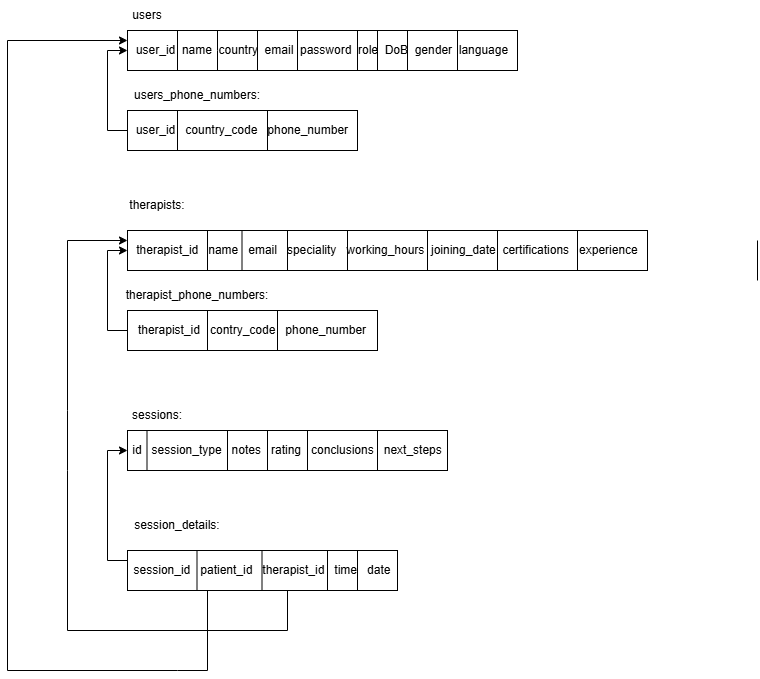

The diagram above was exported from draw.io. Its source (the exported page's mxGraphModel, read from the mxfile embedded in the PNG):
<mxGraphModel dx="2072" dy="698" grid="1" gridSize="10" guides="1" tooltips="1" connect="1" arrows="1" fold="1" page="1" pageScale="1" pageWidth="850" pageHeight="1100" math="0" shadow="0">
  <root>
    <mxCell id="0" />
    <mxCell id="1" parent="0" />
    <mxCell id="-KoMfknYvELroxX4PtnS-27" value="users" style="text;html=1;align=center;verticalAlign=middle;whiteSpace=wrap;rounded=0;" vertex="1" parent="1">
      <mxGeometry x="30" y="50" width="60" height="30" as="geometry" />
    </mxCell>
    <mxCell id="-KoMfknYvELroxX4PtnS-28" value="user_id&amp;nbsp; name&amp;nbsp; country&amp;nbsp; email&amp;nbsp; password&amp;nbsp; role&amp;nbsp; DoB&amp;nbsp; gender&amp;nbsp; language" style="rounded=0;whiteSpace=wrap;html=1;" vertex="1" parent="1">
      <mxGeometry x="40" y="80" width="390" height="40" as="geometry" />
    </mxCell>
    <mxCell id="-KoMfknYvELroxX4PtnS-30" value="" style="endArrow=none;html=1;rounded=0;" edge="1" parent="1">
      <mxGeometry width="50" height="50" relative="1" as="geometry">
        <mxPoint x="290" y="120" as="sourcePoint" />
        <mxPoint x="290" y="80" as="targetPoint" />
      </mxGeometry>
    </mxCell>
    <mxCell id="-KoMfknYvELroxX4PtnS-31" value="" style="endArrow=none;html=1;rounded=0;" edge="1" parent="1">
      <mxGeometry width="50" height="50" relative="1" as="geometry">
        <mxPoint x="270" y="120" as="sourcePoint" />
        <mxPoint x="270" y="80" as="targetPoint" />
      </mxGeometry>
    </mxCell>
    <mxCell id="-KoMfknYvELroxX4PtnS-32" value="" style="endArrow=none;html=1;rounded=0;" edge="1" parent="1">
      <mxGeometry width="50" height="50" relative="1" as="geometry">
        <mxPoint x="210" y="120" as="sourcePoint" />
        <mxPoint x="210" y="80" as="targetPoint" />
      </mxGeometry>
    </mxCell>
    <mxCell id="-KoMfknYvELroxX4PtnS-33" value="" style="endArrow=none;html=1;rounded=0;" edge="1" parent="1">
      <mxGeometry width="50" height="50" relative="1" as="geometry">
        <mxPoint x="170" y="120" as="sourcePoint" />
        <mxPoint x="170" y="80" as="targetPoint" />
      </mxGeometry>
    </mxCell>
    <mxCell id="-KoMfknYvELroxX4PtnS-34" value="" style="endArrow=none;html=1;rounded=0;" edge="1" parent="1">
      <mxGeometry width="50" height="50" relative="1" as="geometry">
        <mxPoint x="130" y="120" as="sourcePoint" />
        <mxPoint x="130" y="80" as="targetPoint" />
        <Array as="points">
          <mxPoint x="130" y="100" />
        </Array>
      </mxGeometry>
    </mxCell>
    <mxCell id="-KoMfknYvELroxX4PtnS-35" value="" style="endArrow=none;html=1;rounded=0;" edge="1" parent="1">
      <mxGeometry width="50" height="50" relative="1" as="geometry">
        <mxPoint x="90" y="120" as="sourcePoint" />
        <mxPoint x="90" y="80" as="targetPoint" />
      </mxGeometry>
    </mxCell>
    <mxCell id="-KoMfknYvELroxX4PtnS-37" value="" style="endArrow=none;html=1;rounded=0;" edge="1" parent="1">
      <mxGeometry width="50" height="50" relative="1" as="geometry">
        <mxPoint x="320" y="120" as="sourcePoint" />
        <mxPoint x="320" y="80" as="targetPoint" />
      </mxGeometry>
    </mxCell>
    <mxCell id="-KoMfknYvELroxX4PtnS-38" value="" style="endArrow=none;html=1;rounded=0;" edge="1" parent="1">
      <mxGeometry width="50" height="50" relative="1" as="geometry">
        <mxPoint x="370" y="120" as="sourcePoint" />
        <mxPoint x="370" y="80" as="targetPoint" />
      </mxGeometry>
    </mxCell>
    <mxCell id="-KoMfknYvELroxX4PtnS-40" value="therapists:" style="text;html=1;align=center;verticalAlign=middle;whiteSpace=wrap;rounded=0;" vertex="1" parent="1">
      <mxGeometry x="40" y="240" width="60" height="30" as="geometry" />
    </mxCell>
    <mxCell id="-KoMfknYvELroxX4PtnS-41" value="therapist_id&amp;nbsp; &amp;nbsp;name&amp;nbsp; &amp;nbsp;email&amp;nbsp; &amp;nbsp;speciality&amp;nbsp; &amp;nbsp;working_hours&amp;nbsp; joining_date&amp;nbsp; certifications&amp;nbsp; &amp;nbsp;experience" style="rounded=0;whiteSpace=wrap;html=1;" vertex="1" parent="1">
      <mxGeometry x="40" y="280" width="520" height="40" as="geometry" />
    </mxCell>
    <mxCell id="-KoMfknYvELroxX4PtnS-42" value="users_phone_numbers:" style="text;html=1;align=center;verticalAlign=middle;whiteSpace=wrap;rounded=0;" vertex="1" parent="1">
      <mxGeometry x="80" y="130" width="60" height="30" as="geometry" />
    </mxCell>
    <mxCell id="-KoMfknYvELroxX4PtnS-66" style="edgeStyle=orthogonalEdgeStyle;rounded=0;orthogonalLoop=1;jettySize=auto;html=1;exitX=0;exitY=0.5;exitDx=0;exitDy=0;entryX=0;entryY=0.5;entryDx=0;entryDy=0;" edge="1" parent="1" source="-KoMfknYvELroxX4PtnS-45" target="-KoMfknYvELroxX4PtnS-28">
      <mxGeometry relative="1" as="geometry" />
    </mxCell>
    <mxCell id="-KoMfknYvELroxX4PtnS-45" value="user_id&amp;nbsp; &amp;nbsp;country_code&amp;nbsp; &amp;nbsp;phone_number" style="rounded=0;whiteSpace=wrap;html=1;" vertex="1" parent="1">
      <mxGeometry x="40" y="160" width="230" height="40" as="geometry" />
    </mxCell>
    <mxCell id="-KoMfknYvELroxX4PtnS-47" value="" style="endArrow=none;html=1;rounded=0;" edge="1" parent="1">
      <mxGeometry width="50" height="50" relative="1" as="geometry">
        <mxPoint x="90" y="200" as="sourcePoint" />
        <mxPoint x="90" y="160" as="targetPoint" />
      </mxGeometry>
    </mxCell>
    <mxCell id="-KoMfknYvELroxX4PtnS-48" value="" style="endArrow=none;html=1;rounded=0;" edge="1" parent="1">
      <mxGeometry width="50" height="50" relative="1" as="geometry">
        <mxPoint x="180" y="200" as="sourcePoint" />
        <mxPoint x="180" y="160" as="targetPoint" />
      </mxGeometry>
    </mxCell>
    <mxCell id="-KoMfknYvELroxX4PtnS-49" value="" style="endArrow=none;html=1;rounded=0;" edge="1" parent="1">
      <mxGeometry width="50" height="50" relative="1" as="geometry">
        <mxPoint x="200" y="320" as="sourcePoint" />
        <mxPoint x="200" y="280" as="targetPoint" />
      </mxGeometry>
    </mxCell>
    <mxCell id="-KoMfknYvELroxX4PtnS-50" value="" style="endArrow=none;html=1;rounded=0;" edge="1" parent="1">
      <mxGeometry width="50" height="50" relative="1" as="geometry">
        <mxPoint x="260" y="320" as="sourcePoint" />
        <mxPoint x="260" y="280" as="targetPoint" />
      </mxGeometry>
    </mxCell>
    <mxCell id="-KoMfknYvELroxX4PtnS-51" value="" style="endArrow=none;html=1;rounded=0;" edge="1" parent="1">
      <mxGeometry width="50" height="50" relative="1" as="geometry">
        <mxPoint x="120" y="320" as="sourcePoint" />
        <mxPoint x="120" y="280" as="targetPoint" />
      </mxGeometry>
    </mxCell>
    <mxCell id="-KoMfknYvELroxX4PtnS-52" value="" style="endArrow=none;html=1;rounded=0;" edge="1" parent="1">
      <mxGeometry width="50" height="50" relative="1" as="geometry">
        <mxPoint x="340" y="320" as="sourcePoint" />
        <mxPoint x="340" y="280" as="targetPoint" />
      </mxGeometry>
    </mxCell>
    <mxCell id="-KoMfknYvELroxX4PtnS-53" value="" style="endArrow=none;html=1;rounded=0;" edge="1" parent="1">
      <mxGeometry width="50" height="50" relative="1" as="geometry">
        <mxPoint x="410" y="320" as="sourcePoint" />
        <mxPoint x="410" y="280" as="targetPoint" />
      </mxGeometry>
    </mxCell>
    <mxCell id="-KoMfknYvELroxX4PtnS-54" value="" style="endArrow=none;html=1;rounded=0;" edge="1" parent="1">
      <mxGeometry width="50" height="50" relative="1" as="geometry">
        <mxPoint x="490" y="320" as="sourcePoint" />
        <mxPoint x="490" y="280" as="targetPoint" />
      </mxGeometry>
    </mxCell>
    <mxCell id="-KoMfknYvELroxX4PtnS-55" value="" style="endArrow=none;html=1;rounded=0;" edge="1" parent="1">
      <mxGeometry width="50" height="50" relative="1" as="geometry">
        <mxPoint x="154.5" y="320" as="sourcePoint" />
        <mxPoint x="154.5" y="280" as="targetPoint" />
      </mxGeometry>
    </mxCell>
    <mxCell id="-KoMfknYvELroxX4PtnS-57" value="" style="endArrow=none;html=1;rounded=0;" edge="1" parent="1">
      <mxGeometry width="50" height="50" relative="1" as="geometry">
        <mxPoint x="120" y="400" as="sourcePoint" />
        <mxPoint x="120" y="360" as="targetPoint" />
      </mxGeometry>
    </mxCell>
    <mxCell id="-KoMfknYvELroxX4PtnS-58" value="" style="endArrow=none;html=1;rounded=0;" edge="1" parent="1">
      <mxGeometry width="50" height="50" relative="1" as="geometry">
        <mxPoint x="670" y="330" as="sourcePoint" />
        <mxPoint x="670" y="290" as="targetPoint" />
      </mxGeometry>
    </mxCell>
    <mxCell id="-KoMfknYvELroxX4PtnS-59" value="therapist_phone_numbers:" style="text;html=1;align=center;verticalAlign=middle;whiteSpace=wrap;rounded=0;" vertex="1" parent="1">
      <mxGeometry x="80" y="330" width="60" height="30" as="geometry" />
    </mxCell>
    <mxCell id="-KoMfknYvELroxX4PtnS-65" style="edgeStyle=orthogonalEdgeStyle;rounded=0;orthogonalLoop=1;jettySize=auto;html=1;exitX=0;exitY=0.5;exitDx=0;exitDy=0;entryX=0;entryY=0.5;entryDx=0;entryDy=0;" edge="1" parent="1" source="-KoMfknYvELroxX4PtnS-60" target="-KoMfknYvELroxX4PtnS-41">
      <mxGeometry relative="1" as="geometry" />
    </mxCell>
    <mxCell id="-KoMfknYvELroxX4PtnS-60" value="therapist_id&amp;nbsp; &amp;nbsp;contry_code&amp;nbsp; &amp;nbsp;phone_number" style="rounded=0;whiteSpace=wrap;html=1;" vertex="1" parent="1">
      <mxGeometry x="40" y="360" width="250" height="40" as="geometry" />
    </mxCell>
    <mxCell id="-KoMfknYvELroxX4PtnS-61" value="" style="endArrow=none;html=1;rounded=0;" edge="1" parent="1">
      <mxGeometry width="50" height="50" relative="1" as="geometry">
        <mxPoint x="120" y="400" as="sourcePoint" />
        <mxPoint x="120" y="360" as="targetPoint" />
      </mxGeometry>
    </mxCell>
    <mxCell id="-KoMfknYvELroxX4PtnS-62" value="" style="endArrow=none;html=1;rounded=0;" edge="1" parent="1">
      <mxGeometry width="50" height="50" relative="1" as="geometry">
        <mxPoint x="190" y="400" as="sourcePoint" />
        <mxPoint x="190" y="360" as="targetPoint" />
      </mxGeometry>
    </mxCell>
    <mxCell id="-KoMfknYvELroxX4PtnS-64" value="sessions:" style="text;html=1;align=center;verticalAlign=middle;whiteSpace=wrap;rounded=0;" vertex="1" parent="1">
      <mxGeometry x="40" y="450" width="60" height="30" as="geometry" />
    </mxCell>
    <mxCell id="-KoMfknYvELroxX4PtnS-67" value="id&amp;nbsp; &amp;nbsp;session_type&amp;nbsp; &amp;nbsp;notes&amp;nbsp; &amp;nbsp;rating&amp;nbsp; &amp;nbsp;conclusions&amp;nbsp; &amp;nbsp;next_steps" style="rounded=0;whiteSpace=wrap;html=1;" vertex="1" parent="1">
      <mxGeometry x="40" y="480" width="320" height="40" as="geometry" />
    </mxCell>
    <mxCell id="-KoMfknYvELroxX4PtnS-68" value="" style="endArrow=none;html=1;rounded=0;" edge="1" parent="1">
      <mxGeometry width="50" height="50" relative="1" as="geometry">
        <mxPoint x="109.5" y="640" as="sourcePoint" />
        <mxPoint x="109.5" y="600" as="targetPoint" />
      </mxGeometry>
    </mxCell>
    <mxCell id="-KoMfknYvELroxX4PtnS-77" value="" style="endArrow=none;html=1;rounded=0;" edge="1" parent="1">
      <mxGeometry width="50" height="50" relative="1" as="geometry">
        <mxPoint x="290" y="520" as="sourcePoint" />
        <mxPoint x="290" y="480" as="targetPoint" />
      </mxGeometry>
    </mxCell>
    <mxCell id="-KoMfknYvELroxX4PtnS-78" value="" style="endArrow=none;html=1;rounded=0;" edge="1" parent="1">
      <mxGeometry width="50" height="50" relative="1" as="geometry">
        <mxPoint x="220" y="520" as="sourcePoint" />
        <mxPoint x="220" y="480" as="targetPoint" />
      </mxGeometry>
    </mxCell>
    <mxCell id="-KoMfknYvELroxX4PtnS-79" value="" style="endArrow=none;html=1;rounded=0;" edge="1" parent="1">
      <mxGeometry width="50" height="50" relative="1" as="geometry">
        <mxPoint x="140" y="520" as="sourcePoint" />
        <mxPoint x="140" y="480" as="targetPoint" />
      </mxGeometry>
    </mxCell>
    <mxCell id="-KoMfknYvELroxX4PtnS-80" value="" style="endArrow=none;html=1;rounded=0;" edge="1" parent="1">
      <mxGeometry width="50" height="50" relative="1" as="geometry">
        <mxPoint x="59.5" y="520" as="sourcePoint" />
        <mxPoint x="59.5" y="480" as="targetPoint" />
      </mxGeometry>
    </mxCell>
    <mxCell id="-KoMfknYvELroxX4PtnS-82" value="session_details:" style="text;html=1;align=center;verticalAlign=middle;whiteSpace=wrap;rounded=0;" vertex="1" parent="1">
      <mxGeometry x="60" y="560" width="60" height="30" as="geometry" />
    </mxCell>
    <mxCell id="-KoMfknYvELroxX4PtnS-92" style="edgeStyle=orthogonalEdgeStyle;rounded=0;orthogonalLoop=1;jettySize=auto;html=1;exitX=0;exitY=0.25;exitDx=0;exitDy=0;entryX=0;entryY=0.5;entryDx=0;entryDy=0;" edge="1" parent="1" source="-KoMfknYvELroxX4PtnS-83" target="-KoMfknYvELroxX4PtnS-67">
      <mxGeometry relative="1" as="geometry" />
    </mxCell>
    <mxCell id="-KoMfknYvELroxX4PtnS-83" value="session_id&amp;nbsp; &amp;nbsp;patient_id&amp;nbsp; &amp;nbsp;therapist_id&amp;nbsp; &amp;nbsp;time&amp;nbsp; &amp;nbsp;date" style="rounded=0;whiteSpace=wrap;html=1;" vertex="1" parent="1">
      <mxGeometry x="40" y="600" width="270" height="40" as="geometry" />
    </mxCell>
    <mxCell id="-KoMfknYvELroxX4PtnS-87" value="" style="endArrow=none;html=1;rounded=0;" edge="1" parent="1">
      <mxGeometry width="50" height="50" relative="1" as="geometry">
        <mxPoint x="174.5" y="640" as="sourcePoint" />
        <mxPoint x="174.5" y="600" as="targetPoint" />
      </mxGeometry>
    </mxCell>
    <mxCell id="-KoMfknYvELroxX4PtnS-88" value="" style="endArrow=none;html=1;rounded=0;" edge="1" parent="1">
      <mxGeometry width="50" height="50" relative="1" as="geometry">
        <mxPoint x="240" y="640" as="sourcePoint" />
        <mxPoint x="240" y="600" as="targetPoint" />
      </mxGeometry>
    </mxCell>
    <mxCell id="-KoMfknYvELroxX4PtnS-89" value="" style="endArrow=none;html=1;rounded=0;" edge="1" parent="1">
      <mxGeometry width="50" height="50" relative="1" as="geometry">
        <mxPoint x="109.5" y="640" as="sourcePoint" />
        <mxPoint x="109.5" y="600" as="targetPoint" />
      </mxGeometry>
    </mxCell>
    <mxCell id="-KoMfknYvELroxX4PtnS-90" value="" style="endArrow=none;html=1;rounded=0;" edge="1" parent="1">
      <mxGeometry width="50" height="50" relative="1" as="geometry">
        <mxPoint x="180" y="520" as="sourcePoint" />
        <mxPoint x="180" y="480" as="targetPoint" />
      </mxGeometry>
    </mxCell>
    <mxCell id="-KoMfknYvELroxX4PtnS-91" value="" style="endArrow=none;html=1;rounded=0;" edge="1" parent="1">
      <mxGeometry width="50" height="50" relative="1" as="geometry">
        <mxPoint x="270" y="640" as="sourcePoint" />
        <mxPoint x="270" y="600" as="targetPoint" />
      </mxGeometry>
    </mxCell>
    <mxCell id="-KoMfknYvELroxX4PtnS-93" value="" style="endArrow=classic;html=1;rounded=0;exitX=0.296;exitY=1;exitDx=0;exitDy=0;exitPerimeter=0;" edge="1" parent="1" source="-KoMfknYvELroxX4PtnS-83">
      <mxGeometry width="50" height="50" relative="1" as="geometry">
        <mxPoint x="80" y="730" as="sourcePoint" />
        <mxPoint x="120" y="640.6666870117188" as="targetPoint" />
      </mxGeometry>
    </mxCell>
    <mxCell id="-KoMfknYvELroxX4PtnS-95" value="" style="endArrow=classic;html=1;rounded=0;entryX=0;entryY=0.25;entryDx=0;entryDy=0;" edge="1" parent="1" target="-KoMfknYvELroxX4PtnS-41">
      <mxGeometry width="50" height="50" relative="1" as="geometry">
        <mxPoint x="131" y="640" as="sourcePoint" />
        <mxPoint x="225" y="720" as="targetPoint" />
        <Array as="points">
          <mxPoint x="200" y="640" />
          <mxPoint x="200" y="680" />
          <mxPoint x="-20" y="680" />
          <mxPoint x="-20" y="520" />
          <mxPoint x="-20" y="460" />
          <mxPoint x="-20" y="290" />
        </Array>
      </mxGeometry>
    </mxCell>
    <mxCell id="-KoMfknYvELroxX4PtnS-96" value="" style="endArrow=classic;html=1;rounded=0;entryX=0;entryY=0.25;entryDx=0;entryDy=0;" edge="1" parent="1" target="-KoMfknYvELroxX4PtnS-28">
      <mxGeometry width="50" height="50" relative="1" as="geometry">
        <mxPoint x="120" y="640" as="sourcePoint" />
        <mxPoint x="-140" y="550" as="targetPoint" />
        <Array as="points">
          <mxPoint x="120" y="720" />
          <mxPoint x="90" y="720" />
          <mxPoint x="-80" y="720" />
          <mxPoint x="-80" y="90" />
        </Array>
      </mxGeometry>
    </mxCell>
  </root>
</mxGraphModel>